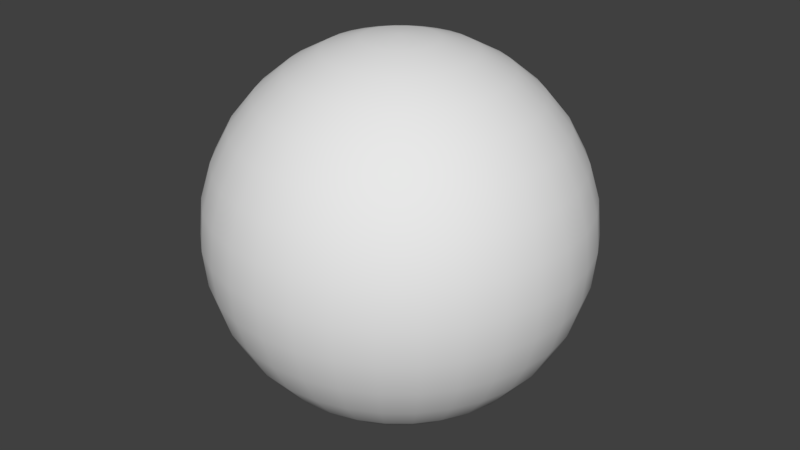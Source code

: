 # Source: bill9.blend  (saved by Blender 2.79.0; exported with 4.5.12 LTS)
import bpy
from mathutils import Matrix  # noqa: F401  (used for matrix-valued properties, if any)

bpy.ops.wm.read_factory_settings(use_empty=True)
scene = bpy.context.scene
scene.name = 'Scene'

# ---- collections
col_collection_1 = bpy.data.collections.new('Collection 1'); scene.collection.children.link(col_collection_1)

# ---- world
world_world = bpy.data.worlds.new('World'); scene.world = world_world
world_world.color = (0.05088, 0.05088, 0.05088)
world_world.use_sun_shadow = False
world_world.sun_shadow_jitter_overblur = 0.0
world_world.cycles.sampling_method = 'MANUAL'

# ---- meshes
me_sphere = bpy.data.meshes.new('Sphere')
me_sphere.from_pydata([(0.03806, 0.1913, 0.9808), (0.07466, 0.3753, 0.9239), (0.1084, 0.5449, 0.8315), (0.1379, 0.6935, 0.7071), (0.1622, 0.8155, 0.5556), (0.1802, 0.9061, 0.3827), (0.1913, 0.9619, 0.1951), (0.1951, 0.9808, 7.55e-08), (0.1913, 0.9619, -0.1951), (0.1802, 0.9061, -0.3827), (0.1622, 0.8155, -0.5556), (0.1379, 0.6935, -0.7071), (0.1084, 0.5449, -0.8315), (0.07466, 0.3753, -0.9239), (0.03806, 0.1913, -0.9808), (0.07466, 0.1802, 0.9808), (0.1464, 0.3536, 0.9239), (0.2126, 0.5133, 0.8315), (0.2706, 0.6533, 0.7071), (0.3182, 0.7682, 0.5556), (0.3536, 0.8536, 0.3827), (0.3753, 0.9061, 0.1951), (0.3827, 0.9239, 7.55e-08), (0.3753, 0.9061, -0.1951), (0.3536, 0.8536, -0.3827), (0.3182, 0.7682, -0.5556), (0.2706, 0.6533, -0.7071), (0.2126, 0.5133, -0.8315), (0.1464, 0.3536, -0.9239), (0.07466, 0.1802, -0.9808), (0.1084, 0.1622, 0.9808), (0.2126, 0.3182, 0.9239), (0.3087, 0.4619, 0.8315), (0.3928, 0.5879, 0.7071), (0.4619, 0.6913, 0.5556), (0.5133, 0.7682, 0.3827), (0.5449, 0.8155, 0.1951), (0.5556, 0.8315, 7.55e-08), (0.5449, 0.8155, -0.1951), (0.5133, 0.7682, -0.3827), (0.4619, 0.6913, -0.5556), (0.3928, 0.5879, -0.7071), (0.3087, 0.4619, -0.8315), (0.2126, 0.3182, -0.9239), (0.1084, 0.1622, -0.9808), (0.1379, 0.1379, 0.9808), (0.2706, 0.2706, 0.9239), (0.3928, 0.3928, 0.8315), (0.5, 0.5, 0.7071), (0.5879, 0.5879, 0.5556), (0.6533, 0.6533, 0.3827), (0.6935, 0.6935, 0.1951), (0.7071, 0.7071, 7.55e-08), (0.6935, 0.6935, -0.1951), (0.6533, 0.6533, -0.3827), (0.5879, 0.5879, -0.5556), (0.5, 0.5, -0.7071), (0.3928, 0.3928, -0.8315), (0.2706, 0.2706, -0.9239), (0.1379, 0.1379, -0.9808), (0.1622, 0.1084, 0.9808), (0.3182, 0.2126, 0.9239), (0.4619, 0.3087, 0.8315), (0.5879, 0.3928, 0.7071), (0.6913, 0.4619, 0.5556), (0.7682, 0.5133, 0.3827), (0.8155, 0.5449, 0.1951), (0.8315, 0.5556, 7.55e-08), (0.8155, 0.5449, -0.1951), (0.7682, 0.5133, -0.3827), (0.6913, 0.4619, -0.5556), (0.5879, 0.3928, -0.7071), (0.4619, 0.3087, -0.8315), (0.3182, 0.2126, -0.9239), (0.1622, 0.1084, -0.9808), (0.0, -3.258e-07, -1.0), (0.1802, 0.07466, 0.9808), (0.3536, 0.1464, 0.9239), (0.5133, 0.2126, 0.8315), (0.6533, 0.2706, 0.7071), (0.7682, 0.3182, 0.5556), (0.8536, 0.3536, 0.3827), (0.9061, 0.3753, 0.1951), (0.9239, 0.3827, 7.55e-08), (0.9061, 0.3753, -0.1951), (0.8536, 0.3536, -0.3827), (0.7682, 0.3182, -0.5556), (0.6533, 0.2706, -0.7071), (0.5133, 0.2126, -0.8315), (0.3536, 0.1464, -0.9239), (0.1802, 0.07466, -0.9808), (0.1913, 0.03806, 0.9808), (0.3753, 0.07466, 0.9239), (0.5449, 0.1084, 0.8315), (0.6935, 0.1379, 0.7071), (0.8155, 0.1622, 0.5556), (0.9061, 0.1802, 0.3827), (0.9619, 0.1913, 0.1951), (0.9808, 0.1951, 7.55e-08), (0.9619, 0.1913, -0.1951), (0.9061, 0.1802, -0.3827), (0.8155, 0.1622, -0.5556), (0.6935, 0.1379, -0.7071), (0.5449, 0.1084, -0.8315), (0.3753, 0.07466, -0.9239), (0.1913, 0.03806, -0.9808), (0.1951, -3.266e-07, 0.9808), (0.3827, -3.192e-07, 0.9239), (0.5556, -3.117e-07, 0.8315), (0.7071, -3.192e-07, 0.7071), (0.8315, -3.341e-07, 0.5556), (0.9239, -2.745e-07, 0.3827), (0.9808, -3.937e-07, 0.1951), (1.0, -3.788e-07, 7.55e-08), (0.9808, -3.937e-07, -0.1951), (0.9239, -2.298e-07, -0.3827), (0.8315, -3.341e-07, -0.5556), (0.7071, -3.192e-07, -0.7071), (0.5556, -3.415e-07, -0.8315), (0.3827, -3.043e-07, -0.9239), (0.1951, -3.08e-07, -0.9808), (0.1913, -0.03806, 0.9808), (0.3753, -0.07466, 0.9239), (0.5449, -0.1084, 0.8315), (0.6935, -0.138, 0.7071), (0.8155, -0.1622, 0.5556), (0.9061, -0.1802, 0.3827), (0.9619, -0.1913, 0.1951), (0.9808, -0.1951, 7.55e-08), (0.9619, -0.1913, -0.1951), (0.9061, -0.1802, -0.3827), (0.8155, -0.1622, -0.5556), (0.6935, -0.138, -0.7071), (0.5449, -0.1084, -0.8315), (0.3753, -0.07466, -0.9239), (0.1913, -0.03806, -0.9808), (0.1802, -0.07466, 0.9808), (0.3536, -0.1464, 0.9239), (0.5133, -0.2126, 0.8315), (0.6533, -0.2706, 0.7071), (0.7682, -0.3182, 0.5556), (0.8536, -0.3536, 0.3827), (0.9061, -0.3753, 0.1951), (0.9239, -0.3827, 7.55e-08), (0.9061, -0.3753, -0.1951), (0.8536, -0.3536, -0.3827), (0.7682, -0.3182, -0.5556), (0.6533, -0.2706, -0.7071), (0.5133, -0.2126, -0.8315), (0.3536, -0.1464, -0.9239), (0.1802, -0.07466, -0.9808), (0.1622, -0.1084, 0.9808), (0.3182, -0.2126, 0.9239), (0.4619, -0.3087, 0.8315), (0.5879, -0.3928, 0.7071), (0.6913, -0.4619, 0.5556), (0.7682, -0.5133, 0.3827), (0.8155, -0.5449, 0.1951), (0.8315, -0.5556, 7.55e-08), (0.8155, -0.5449, -0.1951), (0.7682, -0.5133, -0.3827), (0.6913, -0.4619, -0.5556), (0.5879, -0.3928, -0.7071), (0.4619, -0.3087, -0.8315), (0.3182, -0.2126, -0.9239), (0.1622, -0.1084, -0.9808), (0.1379, -0.138, 0.9808), (0.2706, -0.2706, 0.9239), (0.3928, -0.3928, 0.8315), (0.5, -0.5, 0.7071), (0.5879, -0.5879, 0.5556), (0.6533, -0.6533, 0.3827), (0.6935, -0.6935, 0.1951), (0.7071, -0.7071, 7.55e-08), (0.6935, -0.6935, -0.1951), (0.6533, -0.6533, -0.3827), (0.5879, -0.5879, -0.5556), (0.5, -0.5, -0.7071), (0.3928, -0.3928, -0.8315), (0.2706, -0.2706, -0.9239), (0.1379, -0.138, -0.9808), (0.1084, -0.1622, 0.9808), (0.2126, -0.3182, 0.9239), (0.3087, -0.4619, 0.8315), (0.3928, -0.5879, 0.7071), (0.4619, -0.6913, 0.5556), (0.5133, -0.7682, 0.3827), (0.5449, -0.8155, 0.1951), (0.5556, -0.8315, 7.55e-08), (0.5449, -0.8155, -0.1951), (0.5133, -0.7682, -0.3827), (0.4619, -0.6913, -0.5556), (0.3928, -0.5879, -0.7071), (0.3087, -0.4619, -0.8315), (0.2126, -0.3182, -0.9239), (0.1084, -0.1622, -0.9808), (0.07466, -0.1802, 0.9808), (0.1464, -0.3536, 0.9239), (0.2126, -0.5133, 0.8315), (0.2706, -0.6533, 0.7071), (0.3182, -0.7682, 0.5556), (0.3536, -0.8536, 0.3827), (0.3753, -0.9061, 0.1951), (0.3827, -0.9239, 7.55e-08), (0.3753, -0.9061, -0.1951), (0.3536, -0.8536, -0.3827), (0.3182, -0.7682, -0.5556), (0.2706, -0.6533, -0.7071), (0.2126, -0.5133, -0.8315), (0.1464, -0.3536, -0.9239), (0.07466, -0.1802, -0.9808), (0.03806, -0.1913, 0.9808), (0.07466, -0.3753, 0.9239), (0.1084, -0.5449, 0.8315), (0.1379, -0.6935, 0.7071), (0.1622, -0.8155, 0.5556), (0.1802, -0.9061, 0.3827), (0.1913, -0.9619, 0.1951), (0.1951, -0.9808, 7.55e-08), (0.1913, -0.9619, -0.1951), (0.1802, -0.9061, -0.3827), (0.1622, -0.8155, -0.5556), (0.1379, -0.6935, -0.7071), (0.1084, -0.5449, -0.8315), (0.07466, -0.3753, -0.9239), (0.03806, -0.1913, -0.9808), (-7.212e-09, -0.1951, 0.9808), (4.122e-08, -0.3827, 0.9239), (2.632e-08, -0.5556, 0.8315), (-2.584e-08, -0.7071, 0.7071), (-8.544e-08, -0.8315, 0.5556), (6.357e-08, -0.9239, 0.3827), (-8.544e-08, -0.9808, 0.1951), (-1.003e-07, -1.0, 7.55e-08), (-8.544e-08, -0.9808, -0.1951), (6.357e-08, -0.9239, -0.3827), (-8.544e-08, -0.8315, -0.5556), (-2.584e-08, -0.7071, -0.7071), (-1.094e-08, -0.5556, -0.8315), (3.964e-09, -0.3827, -0.9239), (3.964e-09, -0.1951, -0.9808), (-0.03806, -0.1913, 0.9808), (-0.07466, -0.3753, 0.9239), (-0.1084, -0.5449, 0.8315), (-0.1379, -0.6935, 0.7071), (-0.1622, -0.8155, 0.5556), (-0.1802, -0.9061, 0.3827), (-0.1913, -0.9619, 0.1951), (-0.1951, -0.9808, 7.55e-08), (-0.1913, -0.9619, -0.1951), (-0.1802, -0.9061, -0.3827), (-0.1622, -0.8155, -0.5556), (-0.1379, -0.6935, -0.7071), (-0.1084, -0.5449, -0.8315), (-0.07466, -0.3753, -0.9239), (-0.03806, -0.1913, -0.9808), (-0.07466, -0.1802, 0.9808), (-0.1464, -0.3536, 0.9239), (-0.2126, -0.5133, 0.8315), (-0.2706, -0.6533, 0.7071), (-0.3182, -0.7682, 0.5556), (-0.3536, -0.8536, 0.3827), (-0.3753, -0.9061, 0.1951), (-0.3827, -0.9239, 7.55e-08), (-0.3753, -0.9061, -0.1951), (-0.3536, -0.8536, -0.3827), (-0.3182, -0.7682, -0.5556), (-0.2706, -0.6533, -0.7071), (-0.2126, -0.5133, -0.8315), (-0.1464, -0.3536, -0.9239), (-0.07466, -0.1802, -0.9808), (-1.81e-07, -5.968e-07, 1.0), (-0.1084, -0.1622, 0.9808), (-0.2126, -0.3182, 0.9239), (-0.3087, -0.4619, 0.8315), (-0.3928, -0.5879, 0.7071), (-0.4619, -0.6913, 0.5556), (-0.5133, -0.7682, 0.3827), (-0.5449, -0.8155, 0.1951), (-0.5556, -0.8315, 7.55e-08), (-0.5449, -0.8155, -0.1951), (-0.5133, -0.7682, -0.3827), (-0.4619, -0.6913, -0.5556), (-0.3928, -0.5879, -0.7071), (-0.3087, -0.4619, -0.8315), (-0.2126, -0.3182, -0.9239), (-0.1084, -0.1622, -0.9808), (-0.1379, -0.138, 0.9808), (-0.2706, -0.2706, 0.9239), (-0.3928, -0.3928, 0.8315), (-0.5, -0.5, 0.7071), (-0.5879, -0.5879, 0.5556), (-0.6533, -0.6533, 0.3827), (-0.6935, -0.6935, 0.1951), (-0.7071, -0.7071, 7.55e-08), (-0.6935, -0.6935, -0.1951), (-0.6533, -0.6533, -0.3827), (-0.5879, -0.5879, -0.5556), (-0.5, -0.5, -0.7071), (-0.3928, -0.3928, -0.8315), (-0.2706, -0.2706, -0.9239), (-0.1379, -0.1379, -0.9808), (-0.1622, -0.1084, 0.9808), (-0.3182, -0.2126, 0.9239), (-0.4619, -0.3087, 0.8315), (-0.5879, -0.3928, 0.7071), (-0.6913, -0.4619, 0.5556), (-0.7682, -0.5133, 0.3827), (-0.8155, -0.5449, 0.1951), (-0.8315, -0.5556, 7.55e-08), (-0.8155, -0.5449, -0.1951), (-0.7682, -0.5133, -0.3827), (-0.6913, -0.4619, -0.5556), (-0.5879, -0.3928, -0.7071), (-0.4619, -0.3087, -0.8315), (-0.3182, -0.2126, -0.9239), (-0.1622, -0.1084, -0.9808), (-0.1802, -0.07466, 0.9808), (-0.3536, -0.1464, 0.9239), (-0.5133, -0.2126, 0.8315), (-0.6533, -0.2706, 0.7071), (-0.7682, -0.3182, 0.5556), (-0.8536, -0.3536, 0.3827), (-0.9061, -0.3753, 0.1951), (-0.9239, -0.3827, 7.55e-08), (-0.9061, -0.3753, -0.1951), (-0.8536, -0.3536, -0.3827), (-0.7682, -0.3182, -0.5556), (-0.6533, -0.2706, -0.7071), (-0.5133, -0.2126, -0.8315), (-0.3536, -0.1464, -0.9239), (-0.1802, -0.07466, -0.9808), (-0.1913, -0.03806, 0.9808), (-0.3753, -0.07466, 0.9239), (-0.5449, -0.1084, 0.8315), (-0.6935, -0.1379, 0.7071), (-0.8155, -0.1622, 0.5556), (-0.9061, -0.1802, 0.3827), (-0.9619, -0.1913, 0.1951), (-0.9808, -0.1951, 7.55e-08), (-0.9619, -0.1913, -0.1951), (-0.9061, -0.1802, -0.3827), (-0.8155, -0.1622, -0.5556), (-0.6935, -0.1379, -0.7071), (-0.5449, -0.1084, -0.8315), (-0.3753, -0.07466, -0.9239), (-0.1913, -0.03806, -0.9808), (-0.1951, -3.117e-07, 0.9808), (-0.3827, -2.819e-07, 0.9239), (-0.5556, -2.819e-07, 0.8315), (-0.7071, -1.851e-07, 0.7071), (-0.8315, -1.404e-07, 0.5556), (-0.9239, -3.192e-07, 0.3827), (-0.9808, -9.567e-08, 0.1951), (-1.0, -1.404e-07, 7.55e-08), (-0.9808, -9.567e-08, -0.1951), (-0.9239, -3.192e-07, -0.3827), (-0.8315, -1.404e-07, -0.5556), (-0.7071, -1.851e-07, -0.7071), (-0.5556, -2.596e-07, -0.8315), (-0.3827, -2.521e-07, -0.9239), (-0.1951, -3.155e-07, -0.9808), (-0.1913, 0.03806, 0.9808), (-0.3753, 0.07466, 0.9239), (-0.5449, 0.1084, 0.8315), (-0.6935, 0.1379, 0.7071), (-0.8155, 0.1622, 0.5556), (-0.9061, 0.1802, 0.3827), (-0.9619, 0.1913, 0.1951), (-0.9808, 0.1951, 7.55e-08), (-0.9619, 0.1913, -0.1951), (-0.9061, 0.1802, -0.3827), (-0.8155, 0.1622, -0.5556), (-0.6935, 0.1379, -0.7071), (-0.5449, 0.1084, -0.8315), (-0.3753, 0.07466, -0.9239), (-0.1913, 0.03806, -0.9808), (-0.1802, 0.07466, 0.9808), (-0.3536, 0.1464, 0.9239), (-0.5133, 0.2126, 0.8315), (-0.6533, 0.2706, 0.7071), (-0.7682, 0.3182, 0.5556), (-0.8536, 0.3536, 0.3827), (-0.9061, 0.3753, 0.1951), (-0.9239, 0.3827, 7.55e-08), (-0.9061, 0.3753, -0.1951), (-0.8536, 0.3536, -0.3827), (-0.7682, 0.3182, -0.5556), (-0.6533, 0.2706, -0.7071), (-0.5133, 0.2126, -0.8315), (-0.3536, 0.1464, -0.9239), (-0.1802, 0.07466, -0.9808), (-0.1622, 0.1084, 0.9808), (-0.3182, 0.2126, 0.9239), (-0.4619, 0.3087, 0.8315), (-0.5879, 0.3928, 0.7071), (-0.6913, 0.4619, 0.5556), (-0.7682, 0.5133, 0.3827), (-0.8155, 0.5449, 0.1951), (-0.8315, 0.5556, 7.55e-08), (-0.8155, 0.5449, -0.1951), (-0.7682, 0.5133, -0.3827), (-0.6913, 0.4619, -0.5556), (-0.5879, 0.3928, -0.7071), (-0.4619, 0.3087, -0.8315), (-0.3182, 0.2126, -0.9239), (-0.1622, 0.1084, -0.9808), (-0.1379, 0.1379, 0.9808), (-0.2706, 0.2706, 0.9239), (-0.3928, 0.3928, 0.8315), (-0.5, 0.5, 0.7071), (-0.5879, 0.5879, 0.5556), (-0.6533, 0.6533, 0.3827), (-0.6935, 0.6935, 0.1951), (-0.7071, 0.7071, 7.55e-08), (-0.6935, 0.6935, -0.1951), (-0.6533, 0.6533, -0.3827), (-0.5879, 0.5879, -0.5556), (-0.5, 0.5, -0.7071), (-0.3928, 0.3928, -0.8315), (-0.2706, 0.2706, -0.9239), (-0.1379, 0.1379, -0.9808), (-0.1084, 0.1622, 0.9808), (-0.2126, 0.3182, 0.9239), (-0.3087, 0.4619, 0.8315), (-0.3928, 0.5879, 0.7071), (-0.4619, 0.6913, 0.5556), (-0.5133, 0.7682, 0.3827), (-0.5449, 0.8155, 0.1951), (-0.5556, 0.8315, 7.55e-08), (-0.5449, 0.8155, -0.1951), (-0.5133, 0.7682, -0.3827), (-0.4619, 0.6913, -0.5556), (-0.3928, 0.5879, -0.7071), (-0.3087, 0.4619, -0.8315), (-0.2126, 0.3182, -0.9239), (-0.1084, 0.1622, -0.9808), (-0.07466, 0.1802, 0.9808), (-0.1464, 0.3536, 0.9239), (-0.2126, 0.5133, 0.8315), (-0.2706, 0.6533, 0.7071), (-0.3182, 0.7682, 0.5556), (-0.3536, 0.8536, 0.3827), (-0.3753, 0.9061, 0.1951), (-0.3827, 0.9239, 7.55e-08), (-0.3753, 0.9061, -0.1951), (-0.3536, 0.8536, -0.3827), (-0.3182, 0.7682, -0.5556), (-0.2706, 0.6533, -0.7071), (-0.2126, 0.5133, -0.8315), (-0.1464, 0.3536, -0.9239), (-0.07466, 0.1802, -0.9808), (-0.03806, 0.1913, 0.9808), (-0.07466, 0.3753, 0.9239), (-0.1084, 0.5449, 0.8315), (-0.1379, 0.6935, 0.7071), (-0.1622, 0.8155, 0.5556), (-0.1802, 0.9061, 0.3827), (-0.1913, 0.9619, 0.1951), (-0.1951, 0.9808, 7.55e-08), (-0.1913, 0.9619, -0.1951), (-0.1802, 0.9061, -0.3827), (-0.1622, 0.8155, -0.5556), (-0.1379, 0.6935, -0.7071), (-0.1084, 0.5449, -0.8315), (-0.07466, 0.3753, -0.9239), (-0.03806, 0.1913, -0.9808), (3.749e-08, 0.1951, 0.9808), (7.847e-08, 0.3827, 0.9239), (1.083e-07, 0.5556, 0.8315), (1.53e-07, 0.7071, 0.7071), (2.722e-07, 0.8315, 0.5556), (6.357e-08, 0.9239, 0.3827), (2.573e-07, 0.9808, 0.1951), (2.722e-07, 1.0, 7.55e-08), (2.573e-07, 0.9808, -0.1951), (6.357e-08, 0.9239, -0.3827), (2.722e-07, 0.8315, -0.5556), (1.53e-07, 0.7071, -0.7071), (1.232e-07, 0.5556, -0.8315), (7.847e-08, 0.3827, -0.9239), (1.514e-08, 0.1951, -0.9808)], [], [(467, 271, 0), (75, 481, 14), (475, 474, 7, 8), (468, 467, 0, 1), (476, 475, 8, 9), (469, 468, 1, 2), (477, 476, 9, 10), (470, 469, 2, 3), (478, 477, 10, 11), (471, 470, 3, 4), (479, 478, 11, 12), (472, 471, 4, 5), (480, 479, 12, 13), (473, 472, 5, 6), (481, 480, 13, 14), (474, 473, 6, 7), (6, 5, 20, 21), (14, 13, 28, 29), (7, 6, 21, 22), (0, 271, 15), (75, 14, 29), (8, 7, 22, 23), (1, 0, 15, 16), (9, 8, 23, 24), (2, 1, 16, 17), (10, 9, 24, 25), (3, 2, 17, 18), (11, 10, 25, 26), (4, 3, 18, 19), (12, 11, 26, 27), (5, 4, 19, 20), (13, 12, 27, 28), (25, 24, 39, 40), (18, 17, 32, 33), (26, 25, 40, 41), (19, 18, 33, 34), (27, 26, 41, 42), (20, 19, 34, 35), (28, 27, 42, 43), (21, 20, 35, 36), (29, 28, 43, 44), (22, 21, 36, 37), (15, 271, 30), (75, 29, 44), (23, 22, 37, 38), (16, 15, 30, 31), (24, 23, 38, 39), (17, 16, 31, 32), (44, 43, 58, 59), (37, 36, 51, 52), (30, 271, 45), (75, 44, 59), (38, 37, 52, 53), (31, 30, 45, 46), (39, 38, 53, 54), (32, 31, 46, 47), (40, 39, 54, 55), (33, 32, 47, 48), (41, 40, 55, 56), (34, 33, 48, 49), (42, 41, 56, 57), (35, 34, 49, 50), (43, 42, 57, 58), (36, 35, 50, 51), (56, 55, 70, 71), (49, 48, 63, 64), (57, 56, 71, 72), (50, 49, 64, 65), (58, 57, 72, 73), (51, 50, 65, 66), (59, 58, 73, 74), (52, 51, 66, 67), (45, 271, 60), (75, 59, 74), (53, 52, 67, 68), (46, 45, 60, 61), (54, 53, 68, 69), (47, 46, 61, 62), (55, 54, 69, 70), (48, 47, 62, 63), (60, 271, 76), (75, 74, 90), (68, 67, 83, 84), (61, 60, 76, 77), (69, 68, 84, 85), (62, 61, 77, 78), (70, 69, 85, 86), (63, 62, 78, 79), (71, 70, 86, 87), (64, 63, 79, 80), (72, 71, 87, 88), (65, 64, 80, 81), (73, 72, 88, 89), (66, 65, 81, 82), (74, 73, 89, 90), (67, 66, 82, 83), (80, 79, 94, 95), (88, 87, 102, 103), (81, 80, 95, 96), (89, 88, 103, 104), (82, 81, 96, 97), (90, 89, 104, 105), (83, 82, 97, 98), (76, 271, 91), (75, 90, 105), (84, 83, 98, 99), (77, 76, 91, 92), (85, 84, 99, 100), (78, 77, 92, 93), (86, 85, 100, 101), (79, 78, 93, 94), (87, 86, 101, 102), (99, 98, 113, 114), (92, 91, 106, 107), (100, 99, 114, 115), (93, 92, 107, 108), (101, 100, 115, 116), (94, 93, 108, 109), (102, 101, 116, 117), (95, 94, 109, 110), (103, 102, 117, 118), (96, 95, 110, 111), (104, 103, 118, 119), (97, 96, 111, 112), (105, 104, 119, 120), (98, 97, 112, 113), (91, 271, 106), (75, 105, 120), (118, 117, 132, 133), (111, 110, 125, 126), (119, 118, 133, 134), (112, 111, 126, 127), (120, 119, 134, 135), (113, 112, 127, 128), (106, 271, 121), (75, 120, 135), (114, 113, 128, 129), (107, 106, 121, 122), (115, 114, 129, 130), (108, 107, 122, 123), (116, 115, 130, 131), (109, 108, 123, 124), (117, 116, 131, 132), (110, 109, 124, 125), (122, 121, 136, 137), (130, 129, 144, 145), (123, 122, 137, 138), (131, 130, 145, 146), (124, 123, 138, 139), (132, 131, 146, 147), (125, 124, 139, 140), (133, 132, 147, 148), (126, 125, 140, 141), (134, 133, 148, 149), (127, 126, 141, 142), (135, 134, 149, 150), (128, 127, 142, 143), (121, 271, 136), (75, 135, 150), (129, 128, 143, 144), (141, 140, 155, 156), (149, 148, 163, 164), (142, 141, 156, 157), (150, 149, 164, 165), (143, 142, 157, 158), (136, 271, 151), (75, 150, 165), (144, 143, 158, 159), (137, 136, 151, 152), (145, 144, 159, 160), (138, 137, 152, 153), (146, 145, 160, 161), (139, 138, 153, 154), (147, 146, 161, 162), (140, 139, 154, 155), (148, 147, 162, 163), (160, 159, 174, 175), (153, 152, 167, 168), (161, 160, 175, 176), (154, 153, 168, 169), (162, 161, 176, 177), (155, 154, 169, 170), (163, 162, 177, 178), (156, 155, 170, 171), (164, 163, 178, 179), (157, 156, 171, 172), (165, 164, 179, 180), (158, 157, 172, 173), (151, 271, 166), (75, 165, 180), (159, 158, 173, 174), (152, 151, 166, 167), (179, 178, 193, 194), (172, 171, 186, 187), (180, 179, 194, 195), (173, 172, 187, 188), (166, 271, 181), (75, 180, 195), (174, 173, 188, 189), (167, 166, 181, 182), (175, 174, 189, 190), (168, 167, 182, 183), (176, 175, 190, 191), (169, 168, 183, 184), (177, 176, 191, 192), (170, 169, 184, 185), (178, 177, 192, 193), (171, 170, 185, 186), (191, 190, 205, 206), (184, 183, 198, 199), (192, 191, 206, 207), (185, 184, 199, 200), (193, 192, 207, 208), (186, 185, 200, 201), (194, 193, 208, 209), (187, 186, 201, 202), (195, 194, 209, 210), (188, 187, 202, 203), (181, 271, 196), (75, 195, 210), (189, 188, 203, 204), (182, 181, 196, 197), (190, 189, 204, 205), (183, 182, 197, 198), (210, 209, 224, 225), (203, 202, 217, 218), (196, 271, 211), (75, 210, 225), (204, 203, 218, 219), (197, 196, 211, 212), (205, 204, 219, 220), (198, 197, 212, 213), (206, 205, 220, 221), (199, 198, 213, 214), (207, 206, 221, 222), (200, 199, 214, 215), (208, 207, 222, 223), (201, 200, 215, 216), (209, 208, 223, 224), (202, 201, 216, 217), (214, 213, 228, 229), (222, 221, 236, 237), (215, 214, 229, 230), (223, 222, 237, 238), (216, 215, 230, 231), (224, 223, 238, 239), (217, 216, 231, 232), (225, 224, 239, 240), (218, 217, 232, 233), (211, 271, 226), (75, 225, 240), (219, 218, 233, 234), (212, 211, 226, 227), (220, 219, 234, 235), (213, 212, 227, 228), (221, 220, 235, 236), (233, 232, 247, 248), (226, 271, 241), (75, 240, 255), (234, 233, 248, 249), (227, 226, 241, 242), (235, 234, 249, 250), (228, 227, 242, 243), (236, 235, 250, 251), (229, 228, 243, 244), (237, 236, 251, 252), (230, 229, 244, 245), (238, 237, 252, 253), (231, 230, 245, 246), (239, 238, 253, 254), (232, 231, 246, 247), (240, 239, 254, 255), (252, 251, 266, 267), (245, 244, 259, 260), (253, 252, 267, 268), (246, 245, 260, 261), (254, 253, 268, 269), (247, 246, 261, 262), (255, 254, 269, 270), (248, 247, 262, 263), (241, 271, 256), (75, 255, 270), (249, 248, 263, 264), (242, 241, 256, 257), (250, 249, 264, 265), (243, 242, 257, 258), (251, 250, 265, 266), (244, 243, 258, 259), (256, 271, 272), (75, 270, 286), (264, 263, 279, 280), (257, 256, 272, 273), (265, 264, 280, 281), (258, 257, 273, 274), (266, 265, 281, 282), (259, 258, 274, 275), (267, 266, 282, 283), (260, 259, 275, 276), (268, 267, 283, 284), (261, 260, 276, 277), (269, 268, 284, 285), (262, 261, 277, 278), (270, 269, 285, 286), (263, 262, 278, 279), (276, 275, 290, 291), (284, 283, 298, 299), (277, 276, 291, 292), (285, 284, 299, 300), (278, 277, 292, 293), (286, 285, 300, 301), (279, 278, 293, 294), (272, 271, 287), (75, 286, 301), (280, 279, 294, 295), (273, 272, 287, 288), (281, 280, 295, 296), (274, 273, 288, 289), (282, 281, 296, 297), (275, 274, 289, 290), (283, 282, 297, 298), (295, 294, 309, 310), (288, 287, 302, 303), (296, 295, 310, 311), (289, 288, 303, 304), (297, 296, 311, 312), (290, 289, 304, 305), (298, 297, 312, 313), (291, 290, 305, 306), (299, 298, 313, 314), (292, 291, 306, 307), (300, 299, 314, 315), (293, 292, 307, 308), (301, 300, 315, 316), (294, 293, 308, 309), (287, 271, 302), (75, 301, 316), (314, 313, 328, 329), (307, 306, 321, 322), (315, 314, 329, 330), (308, 307, 322, 323), (316, 315, 330, 331), (309, 308, 323, 324), (302, 271, 317), (75, 316, 331), (310, 309, 324, 325), (303, 302, 317, 318), (311, 310, 325, 326), (304, 303, 318, 319), (312, 311, 326, 327), (305, 304, 319, 320), (313, 312, 327, 328), (306, 305, 320, 321), (326, 325, 340, 341), (319, 318, 333, 334), (327, 326, 341, 342), (320, 319, 334, 335), (328, 327, 342, 343), (321, 320, 335, 336), (329, 328, 343, 344), (322, 321, 336, 337), (330, 329, 344, 345), (323, 322, 337, 338), (331, 330, 345, 346), (324, 323, 338, 339), (317, 271, 332), (75, 331, 346), (325, 324, 339, 340), (318, 317, 332, 333), (345, 344, 359, 360), (338, 337, 352, 353), (346, 345, 360, 361), (339, 338, 353, 354), (332, 271, 347), (75, 346, 361), (340, 339, 354, 355), (333, 332, 347, 348), (341, 340, 355, 356), (334, 333, 348, 349), (342, 341, 356, 357), (335, 334, 349, 350), (343, 342, 357, 358), (336, 335, 350, 351), (344, 343, 358, 359), (337, 336, 351, 352), (349, 348, 363, 364), (357, 356, 371, 372), (350, 349, 364, 365), (358, 357, 372, 373), (351, 350, 365, 366), (359, 358, 373, 374), (352, 351, 366, 367), (360, 359, 374, 375), (353, 352, 367, 368), (361, 360, 375, 376), (354, 353, 368, 369), (347, 271, 362), (75, 361, 376), (355, 354, 369, 370), (348, 347, 362, 363), (356, 355, 370, 371), (368, 367, 382, 383), (376, 375, 390, 391), (369, 368, 383, 384), (362, 271, 377), (75, 376, 391), (370, 369, 384, 385), (363, 362, 377, 378), (371, 370, 385, 386), (364, 363, 378, 379), (372, 371, 386, 387), (365, 364, 379, 380), (373, 372, 387, 388), (366, 365, 380, 381), (374, 373, 388, 389), (367, 366, 381, 382), (375, 374, 389, 390), (387, 386, 401, 402), (380, 379, 394, 395), (388, 387, 402, 403), (381, 380, 395, 396), (389, 388, 403, 404), (382, 381, 396, 397), (390, 389, 404, 405), (383, 382, 397, 398), (391, 390, 405, 406), (384, 383, 398, 399), (377, 271, 392), (75, 391, 406), (385, 384, 399, 400), (378, 377, 392, 393), (386, 385, 400, 401), (379, 378, 393, 394), (406, 405, 420, 421), (399, 398, 413, 414), (392, 271, 407), (75, 406, 421), (400, 399, 414, 415), (393, 392, 407, 408), (401, 400, 415, 416), (394, 393, 408, 409), (402, 401, 416, 417), (395, 394, 409, 410), (403, 402, 417, 418), (396, 395, 410, 411), (404, 403, 418, 419), (397, 396, 411, 412), (405, 404, 419, 420), (398, 397, 412, 413), (410, 409, 424, 425), (418, 417, 432, 433), (411, 410, 425, 426), (419, 418, 433, 434), (412, 411, 426, 427), (420, 419, 434, 435), (413, 412, 427, 428), (421, 420, 435, 436), (414, 413, 428, 429), (407, 271, 422), (75, 421, 436), (415, 414, 429, 430), (408, 407, 422, 423), (416, 415, 430, 431), (409, 408, 423, 424), (417, 416, 431, 432), (429, 428, 443, 444), (422, 271, 437), (75, 436, 451), (430, 429, 444, 445), (423, 422, 437, 438), (431, 430, 445, 446), (424, 423, 438, 439), (432, 431, 446, 447), (425, 424, 439, 440), (433, 432, 447, 448), (426, 425, 440, 441), (434, 433, 448, 449), (427, 426, 441, 442), (435, 434, 449, 450), (428, 427, 442, 443), (436, 435, 450, 451), (448, 447, 462, 463), (441, 440, 455, 456), (449, 448, 463, 464), (442, 441, 456, 457), (450, 449, 464, 465), (443, 442, 457, 458), (451, 450, 465, 466), (444, 443, 458, 459), (437, 271, 452), (75, 451, 466), (445, 444, 459, 460), (438, 437, 452, 453), (446, 445, 460, 461), (439, 438, 453, 454), (447, 446, 461, 462), (440, 439, 454, 455), (75, 466, 481), (460, 459, 474, 475), (453, 452, 467, 468), (461, 460, 475, 476), (454, 453, 468, 469), (462, 461, 476, 477), (455, 454, 469, 470), (463, 462, 477, 478), (456, 455, 470, 471), (464, 463, 478, 479), (457, 456, 471, 472), (465, 464, 479, 480), (458, 457, 472, 473), (466, 465, 480, 481), (459, 458, 473, 474), (452, 271, 467)])
me_sphere.polygons.foreach_set('use_smooth', [True] * 512)
_uv = me_sphere.uv_layers.new(name='UVMap')
_uv.uv.foreach_set('vector', [0.3769, 0.4927, 0.3769, 0.4949, 0.3811, 0.4927, 0.3769, 0.2594, 0.3769, 0.2617, 0.3811, 0.2617, 0.3769, 0.3542, 0.3769, 0.3772, 0.3986, 0.3772, 0.3982, 0.3542, 0.3769, 0.486, 0.3769, 0.4927, 0.3811, 0.4927, 0.3852, 0.486, 0.3769, 0.3321, 0.3769, 0.3542, 0.3982, 0.3542, 0.3969, 0.3321, 0.3769, 0.4751, 0.3769, 0.486, 0.3852, 0.486, 0.3889, 0.4751, 0.3769, 0.3118, 0.3769, 0.3321, 0.3969, 0.3321, 0.3949, 0.3118, 0.3769, 0.4605, 0.3769, 0.4751, 0.3889, 0.4751, 0.3922, 0.4605, 0.3769, 0.2939, 0.3769, 0.3118, 0.3949, 0.3118, 0.3922, 0.2939, 0.3769, 0.4426, 0.3769, 0.4605, 0.3922, 0.4605, 0.3949, 0.4426, 0.3769, 0.2793, 0.3769, 0.2939, 0.3922, 0.2939, 0.3889, 0.2793, 0.3769, 0.4223, 0.3769, 0.4426, 0.3949, 0.4426, 0.3969, 0.4223, 0.3769, 0.2684, 0.3769, 0.2793, 0.3889, 0.2793, 0.3852, 0.2684, 0.3769, 0.4002, 0.3769, 0.4223, 0.3969, 0.4223, 0.3982, 0.4002, 0.3769, 0.2617, 0.3769, 0.2684, 0.3852, 0.2684, 0.3811, 0.2617, 0.3769, 0.3772, 0.3769, 0.4002, 0.3982, 0.4002, 0.3986, 0.3772, 0.3982, 0.4002, 0.3969, 0.4223, 0.4162, 0.4223, 0.4186, 0.4002, 0.3811, 0.2617, 0.3852, 0.2684, 0.3932, 0.2684, 0.3852, 0.2617, 0.3986, 0.3772, 0.3982, 0.4002, 0.4186, 0.4002, 0.4194, 0.3772, 0.3811, 0.4927, 0.3769, 0.4949, 0.3852, 0.4927, 0.3769, 0.2594, 0.3811, 0.2617, 0.3852, 0.2617, 0.3982, 0.3542, 0.3986, 0.3772, 0.4194, 0.3772, 0.4186, 0.3542, 0.3852, 0.486, 0.3811, 0.4927, 0.3852, 0.4927, 0.3932, 0.486, 0.3969, 0.3321, 0.3982, 0.3542, 0.4186, 0.3542, 0.4162, 0.3321, 0.3889, 0.4751, 0.3852, 0.486, 0.3932, 0.486, 0.4005, 0.4751, 0.3949, 0.3118, 0.3969, 0.3321, 0.4162, 0.3321, 0.4123, 0.3118, 0.3922, 0.4605, 0.3889, 0.4751, 0.4005, 0.4751, 0.407, 0.4605, 0.3922, 0.2939, 0.3949, 0.3118, 0.4123, 0.3118, 0.407, 0.2939, 0.3949, 0.4426, 0.3922, 0.4605, 0.407, 0.4605, 0.4123, 0.4426, 0.3889, 0.2793, 0.3922, 0.2939, 0.407, 0.2939, 0.4005, 0.2793, 0.3969, 0.4223, 0.3949, 0.4426, 0.4123, 0.4426, 0.4162, 0.4223, 0.3852, 0.2684, 0.3889, 0.2793, 0.4005, 0.2793, 0.3932, 0.2684, 0.4123, 0.3118, 0.4162, 0.3321, 0.434, 0.3321, 0.4282, 0.3118, 0.407, 0.4605, 0.4005, 0.4751, 0.4112, 0.4751, 0.4206, 0.4605, 0.407, 0.2939, 0.4123, 0.3118, 0.4282, 0.3118, 0.4206, 0.2939, 0.4123, 0.4426, 0.407, 0.4605, 0.4206, 0.4605, 0.4282, 0.4426, 0.4005, 0.2793, 0.407, 0.2939, 0.4206, 0.2939, 0.4112, 0.2793, 0.4162, 0.4223, 0.4123, 0.4426, 0.4282, 0.4426, 0.434, 0.4223, 0.3932, 0.2684, 0.4005, 0.2793, 0.4112, 0.2793, 0.4005, 0.2684, 0.4186, 0.4002, 0.4162, 0.4223, 0.434, 0.4223, 0.4375, 0.4002, 0.3852, 0.2617, 0.3932, 0.2684, 0.4005, 0.2684, 0.3889, 0.2617, 0.4194, 0.3772, 0.4186, 0.4002, 0.4375, 0.4002, 0.4387, 0.3772, 0.3852, 0.4927, 0.3769, 0.4949, 0.3889, 0.4927, 0.3769, 0.2594, 0.3852, 0.2617, 0.3889, 0.2617, 0.4186, 0.3542, 0.4194, 0.3772, 0.4387, 0.3772, 0.4375, 0.3542, 0.3932, 0.486, 0.3852, 0.4927, 0.3889, 0.4927, 0.4005, 0.486, 0.4162, 0.3321, 0.4186, 0.3542, 0.4375, 0.3542, 0.434, 0.3321, 0.4005, 0.4751, 0.3932, 0.486, 0.4005, 0.486, 0.4112, 0.4751, 0.3889, 0.2617, 0.4005, 0.2684, 0.407, 0.2684, 0.3922, 0.2617, 0.4387, 0.3772, 0.4375, 0.4002, 0.454, 0.4002, 0.4555, 0.3772, 0.3889, 0.4927, 0.3769, 0.4949, 0.3922, 0.4927, 0.3769, 0.2594, 0.3889, 0.2617, 0.3922, 0.2617, 0.4375, 0.3542, 0.4387, 0.3772, 0.4555, 0.3772, 0.454, 0.3542, 0.4005, 0.486, 0.3889, 0.4927, 0.3922, 0.4927, 0.407, 0.486, 0.434, 0.3321, 0.4375, 0.3542, 0.454, 0.3542, 0.4495, 0.3321, 0.4112, 0.4751, 0.4005, 0.486, 0.407, 0.486, 0.4206, 0.4751, 0.4282, 0.3118, 0.434, 0.3321, 0.4495, 0.3321, 0.4423, 0.3118, 0.4206, 0.4605, 0.4112, 0.4751, 0.4206, 0.4751, 0.4325, 0.4605, 0.4206, 0.2939, 0.4282, 0.3118, 0.4423, 0.3118, 0.4325, 0.2939, 0.4282, 0.4426, 0.4206, 0.4605, 0.4325, 0.4605, 0.4423, 0.4426, 0.4112, 0.2793, 0.4206, 0.2939, 0.4325, 0.2939, 0.4206, 0.2793, 0.434, 0.4223, 0.4282, 0.4426, 0.4423, 0.4426, 0.4495, 0.4223, 0.4005, 0.2684, 0.4112, 0.2793, 0.4206, 0.2793, 0.407, 0.2684, 0.4375, 0.4002, 0.434, 0.4223, 0.4495, 0.4223, 0.454, 0.4002, 0.4325, 0.2939, 0.4423, 0.3118, 0.4538, 0.3118, 0.4423, 0.2939, 0.4423, 0.4426, 0.4325, 0.4605, 0.4423, 0.4605, 0.4538, 0.4426, 0.4206, 0.2793, 0.4325, 0.2939, 0.4423, 0.2939, 0.4282, 0.2793, 0.4495, 0.4223, 0.4423, 0.4426, 0.4538, 0.4426, 0.4623, 0.4223, 0.407, 0.2684, 0.4206, 0.2793, 0.4282, 0.2793, 0.4123, 0.2684, 0.454, 0.4002, 0.4495, 0.4223, 0.4623, 0.4223, 0.4676, 0.4002, 0.3922, 0.2617, 0.407, 0.2684, 0.4123, 0.2684, 0.3949, 0.2617, 0.4555, 0.3772, 0.454, 0.4002, 0.4676, 0.4002, 0.4693, 0.3772, 0.3922, 0.4927, 0.3769, 0.4949, 0.3949, 0.4927, 0.3769, 0.2594, 0.3922, 0.2617, 0.3949, 0.2617, 0.454, 0.3542, 0.4555, 0.3772, 0.4693, 0.3772, 0.4676, 0.3542, 0.407, 0.486, 0.3922, 0.4927, 0.3949, 0.4927, 0.4123, 0.486, 0.4495, 0.3321, 0.454, 0.3542, 0.4676, 0.3542, 0.4623, 0.3321, 0.4206, 0.4751, 0.407, 0.486, 0.4123, 0.486, 0.4282, 0.4751, 0.4423, 0.3118, 0.4495, 0.3321, 0.4623, 0.3321, 0.4538, 0.3118, 0.4325, 0.4605, 0.4206, 0.4751, 0.4282, 0.4751, 0.4423, 0.4605, 0.3949, 0.4927, 0.3769, 0.4949, 0.3969, 0.4927, 0.3769, 0.2594, 0.3949, 0.2617, 0.3969, 0.2617, 0.4676, 0.3542, 0.4693, 0.3772, 0.4796, 0.3772, 0.4776, 0.3542, 0.4123, 0.486, 0.3949, 0.4927, 0.3969, 0.4927, 0.4162, 0.486, 0.4623, 0.3321, 0.4676, 0.3542, 0.4776, 0.3542, 0.4718, 0.3321, 0.4282, 0.4751, 0.4123, 0.486, 0.4162, 0.486, 0.434, 0.4751, 0.4538, 0.3118, 0.4623, 0.3321, 0.4718, 0.3321, 0.4623, 0.3118, 0.4423, 0.4605, 0.4282, 0.4751, 0.434, 0.4751, 0.4495, 0.4605, 0.4423, 0.2939, 0.4538, 0.3118, 0.4623, 0.3118, 0.4495, 0.2939, 0.4538, 0.4426, 0.4423, 0.4605, 0.4495, 0.4605, 0.4623, 0.4426, 0.4282, 0.2793, 0.4423, 0.2939, 0.4495, 0.2939, 0.434, 0.2793, 0.4623, 0.4223, 0.4538, 0.4426, 0.4623, 0.4426, 0.4718, 0.4223, 0.4123, 0.2684, 0.4282, 0.2793, 0.434, 0.2793, 0.4162, 0.2684, 0.4676, 0.4002, 0.4623, 0.4223, 0.4718, 0.4223, 0.4776, 0.4002, 0.3949, 0.2617, 0.4123, 0.2684, 0.4162, 0.2684, 0.3969, 0.2617, 0.4693, 0.3772, 0.4676, 0.4002, 0.4776, 0.4002, 0.4796, 0.3772, 0.4623, 0.4426, 0.4495, 0.4605, 0.454, 0.4605, 0.4676, 0.4426, 0.434, 0.2793, 0.4495, 0.2939, 0.454, 0.2939, 0.4375, 0.2793, 0.4718, 0.4223, 0.4623, 0.4426, 0.4676, 0.4426, 0.4776, 0.4223, 0.4162, 0.2684, 0.434, 0.2793, 0.4375, 0.2793, 0.4186, 0.2684, 0.4776, 0.4002, 0.4718, 0.4223, 0.4776, 0.4223, 0.4838, 0.4002, 0.3969, 0.2617, 0.4162, 0.2684, 0.4186, 0.2684, 0.3982, 0.2617, 0.4796, 0.3772, 0.4776, 0.4002, 0.4838, 0.4002, 0.4859, 0.3772, 0.3969, 0.4927, 0.3769, 0.4949, 0.3982, 0.4927, 0.3769, 0.2594, 0.3969, 0.2617, 0.3982, 0.2617, 0.4776, 0.3542, 0.4796, 0.3772, 0.4859, 0.3772, 0.4838, 0.3542, 0.4162, 0.486, 0.3969, 0.4927, 0.3982, 0.4927, 0.4186, 0.486, 0.4718, 0.3321, 0.4776, 0.3542, 0.4838, 0.3542, 0.4776, 0.3321, 0.434, 0.4751, 0.4162, 0.486, 0.4186, 0.486, 0.4375, 0.4751, 0.4623, 0.3118, 0.4718, 0.3321, 0.4776, 0.3321, 0.4676, 0.3118, 0.4495, 0.4605, 0.434, 0.4751, 0.4375, 0.4751, 0.454, 0.4605, 0.4495, 0.2939, 0.4623, 0.3118, 0.4676, 0.3118, 0.454, 0.2939, 0.4838, 0.3542, 0.4859, 0.3772, 0.4881, 0.3772, 0.4859, 0.3542, 0.4186, 0.486, 0.3982, 0.4927, 0.3986, 0.4927, 0.4194, 0.486, 0.4776, 0.3321, 0.4838, 0.3542, 0.4859, 0.3542, 0.4796, 0.3321, 0.4375, 0.4751, 0.4186, 0.486, 0.4194, 0.486, 0.4387, 0.4751, 0.4676, 0.3118, 0.4776, 0.3321, 0.4796, 0.3321, 0.4693, 0.3118, 0.454, 0.4605, 0.4375, 0.4751, 0.4387, 0.4751, 0.4555, 0.4605, 0.454, 0.2939, 0.4676, 0.3118, 0.4693, 0.3118, 0.4555, 0.2939, 0.4676, 0.4426, 0.454, 0.4605, 0.4555, 0.4605, 0.4693, 0.4426, 0.4375, 0.2793, 0.454, 0.2939, 0.4555, 0.2939, 0.4387, 0.2793, 0.4776, 0.4223, 0.4676, 0.4426, 0.4693, 0.4426, 0.4796, 0.4223, 0.4186, 0.2684, 0.4375, 0.2793, 0.4387, 0.2793, 0.4194, 0.2684, 0.4838, 0.4002, 0.4776, 0.4223, 0.4796, 0.4223, 0.4859, 0.4002, 0.3982, 0.2617, 0.4186, 0.2684, 0.4194, 0.2684, 0.3986, 0.2617, 0.4859, 0.3772, 0.4838, 0.4002, 0.4859, 0.4002, 0.4881, 0.3772, 0.3982, 0.4927, 0.3769, 0.4949, 0.3986, 0.4927, 0.3769, 0.2594, 0.3982, 0.2617, 0.3986, 0.2617, 0.4387, 0.2793, 0.4555, 0.2939, 0.454, 0.2939, 0.4375, 0.2793, 0.4796, 0.4223, 0.4693, 0.4426, 0.4676, 0.4426, 0.4776, 0.4223, 0.4194, 0.2684, 0.4387, 0.2793, 0.4375, 0.2793, 0.4186, 0.2684, 0.4859, 0.4002, 0.4796, 0.4223, 0.4776, 0.4223, 0.4838, 0.4002, 0.3986, 0.2617, 0.4194, 0.2684, 0.4186, 0.2684, 0.3982, 0.2617, 0.4881, 0.3772, 0.4859, 0.4002, 0.4838, 0.4002, 0.4859, 0.3772, 0.3986, 0.4927, 0.3769, 0.4949, 0.3982, 0.4927, 0.3769, 0.2594, 0.3986, 0.2617, 0.3982, 0.2617, 0.4859, 0.3542, 0.4881, 0.3772, 0.4859, 0.3772, 0.4838, 0.3542, 0.4194, 0.486, 0.3986, 0.4927, 0.3982, 0.4927, 0.4186, 0.486, 0.4796, 0.3321, 0.4859, 0.3542, 0.4838, 0.3542, 0.4776, 0.3321, 0.4387, 0.4751, 0.4194, 0.486, 0.4186, 0.486, 0.4375, 0.4751, 0.4693, 0.3118, 0.4796, 0.3321, 0.4776, 0.3321, 0.4676, 0.3118, 0.4555, 0.4605, 0.4387, 0.4751, 0.4375, 0.4751, 0.454, 0.4605, 0.4555, 0.2939, 0.4693, 0.3118, 0.4676, 0.3118, 0.454, 0.2939, 0.4693, 0.4426, 0.4555, 0.4605, 0.454, 0.4605, 0.4676, 0.4426, 0.4186, 0.486, 0.3982, 0.4927, 0.3969, 0.4927, 0.4162, 0.486, 0.4776, 0.3321, 0.4838, 0.3542, 0.4776, 0.3542, 0.4718, 0.3321, 0.4375, 0.4751, 0.4186, 0.486, 0.4162, 0.486, 0.434, 0.4751, 0.4676, 0.3118, 0.4776, 0.3321, 0.4718, 0.3321, 0.4623, 0.3118, 0.454, 0.4605, 0.4375, 0.4751, 0.434, 0.4751, 0.4495, 0.4605, 0.454, 0.2939, 0.4676, 0.3118, 0.4623, 0.3118, 0.4495, 0.2939, 0.4676, 0.4426, 0.454, 0.4605, 0.4495, 0.4605, 0.4623, 0.4426, 0.4375, 0.2793, 0.454, 0.2939, 0.4495, 0.2939, 0.434, 0.2793, 0.4776, 0.4223, 0.4676, 0.4426, 0.4623, 0.4426, 0.4718, 0.4223, 0.4186, 0.2684, 0.4375, 0.2793, 0.434, 0.2793, 0.4162, 0.2684, 0.4838, 0.4002, 0.4776, 0.4223, 0.4718, 0.4223, 0.4776, 0.4002, 0.3982, 0.2617, 0.4186, 0.2684, 0.4162, 0.2684, 0.3969, 0.2617, 0.4859, 0.3772, 0.4838, 0.4002, 0.4776, 0.4002, 0.4796, 0.3772, 0.3982, 0.4927, 0.3769, 0.4949, 0.3969, 0.4927, 0.3769, 0.2594, 0.3982, 0.2617, 0.3969, 0.2617, 0.4838, 0.3542, 0.4859, 0.3772, 0.4796, 0.3772, 0.4776, 0.3542, 0.4718, 0.4223, 0.4623, 0.4426, 0.4538, 0.4426, 0.4623, 0.4223, 0.4162, 0.2684, 0.434, 0.2793, 0.4282, 0.2793, 0.4123, 0.2684, 0.4776, 0.4002, 0.4718, 0.4223, 0.4623, 0.4223, 0.4676, 0.4002, 0.3969, 0.2617, 0.4162, 0.2684, 0.4123, 0.2684, 0.3949, 0.2617, 0.4796, 0.3772, 0.4776, 0.4002, 0.4676, 0.4002, 0.4693, 0.3772, 0.3969, 0.4927, 0.3769, 0.4949, 0.3949, 0.4927, 0.3769, 0.2594, 0.3969, 0.2617, 0.3949, 0.2617, 0.4776, 0.3542, 0.4796, 0.3772, 0.4693, 0.3772, 0.4676, 0.3542, 0.4162, 0.486, 0.3969, 0.4927, 0.3949, 0.4927, 0.4123, 0.486, 0.4718, 0.3321, 0.4776, 0.3542, 0.4676, 0.3542, 0.4623, 0.3321, 0.434, 0.4751, 0.4162, 0.486, 0.4123, 0.486, 0.4282, 0.4751, 0.4623, 0.3118, 0.4718, 0.3321, 0.4623, 0.3321, 0.4538, 0.3118, 0.4495, 0.4605, 0.434, 0.4751, 0.4282, 0.4751, 0.4423, 0.4605, 0.4495, 0.2939, 0.4623, 0.3118, 0.4538, 0.3118, 0.4423, 0.2939, 0.4623, 0.4426, 0.4495, 0.4605, 0.4423, 0.4605, 0.4538, 0.4426, 0.434, 0.2793, 0.4495, 0.2939, 0.4423, 0.2939, 0.4282, 0.2793, 0.4623, 0.3321, 0.4676, 0.3542, 0.454, 0.3542, 0.4495, 0.3321, 0.4282, 0.4751, 0.4123, 0.486, 0.407, 0.486, 0.4206, 0.4751, 0.4538, 0.3118, 0.4623, 0.3321, 0.4495, 0.3321, 0.4423, 0.3118, 0.4423, 0.4605, 0.4282, 0.4751, 0.4206, 0.4751, 0.4325, 0.4605, 0.4423, 0.2939, 0.4538, 0.3118, 0.4423, 0.3118, 0.4325, 0.2939, 0.4538, 0.4426, 0.4423, 0.4605, 0.4325, 0.4605, 0.4423, 0.4426, 0.4282, 0.2793, 0.4423, 0.2939, 0.4325, 0.2939, 0.4206, 0.2793, 0.4623, 0.4223, 0.4538, 0.4426, 0.4423, 0.4426, 0.4495, 0.4223, 0.4123, 0.2684, 0.4282, 0.2793, 0.4206, 0.2793, 0.407, 0.2684, 0.4676, 0.4002, 0.4623, 0.4223, 0.4495, 0.4223, 0.454, 0.4002, 0.3949, 0.2617, 0.4123, 0.2684, 0.407, 0.2684, 0.3922, 0.2617, 0.4693, 0.3772, 0.4676, 0.4002, 0.454, 0.4002, 0.4555, 0.3772, 0.3949, 0.4927, 0.3769, 0.4949, 0.3922, 0.4927, 0.3769, 0.2594, 0.3949, 0.2617, 0.3922, 0.2617, 0.4676, 0.3542, 0.4693, 0.3772, 0.4555, 0.3772, 0.454, 0.3542, 0.4123, 0.486, 0.3949, 0.4927, 0.3922, 0.4927, 0.407, 0.486, 0.407, 0.2684, 0.4206, 0.2793, 0.4112, 0.2793, 0.4005, 0.2684, 0.454, 0.4002, 0.4495, 0.4223, 0.434, 0.4223, 0.4375, 0.4002, 0.3922, 0.2617, 0.407, 0.2684, 0.4005, 0.2684, 0.3889, 0.2617, 0.4555, 0.3772, 0.454, 0.4002, 0.4375, 0.4002, 0.4387, 0.3772, 0.3922, 0.4927, 0.3769, 0.4949, 0.3889, 0.4927, 0.3769, 0.2594, 0.3922, 0.2617, 0.3889, 0.2617, 0.454, 0.3542, 0.4555, 0.3772, 0.4387, 0.3772, 0.4375, 0.3542, 0.407, 0.486, 0.3922, 0.4927, 0.3889, 0.4927, 0.4005, 0.486, 0.4495, 0.3321, 0.454, 0.3542, 0.4375, 0.3542, 0.434, 0.3321, 0.4206, 0.4751, 0.407, 0.486, 0.4005, 0.486, 0.4112, 0.4751, 0.4423, 0.3118, 0.4495, 0.3321, 0.434, 0.3321, 0.4282, 0.3118, 0.4325, 0.4605, 0.4206, 0.4751, 0.4112, 0.4751, 0.4206, 0.4605, 0.4325, 0.2939, 0.4423, 0.3118, 0.4282, 0.3118, 0.4206, 0.2939, 0.4423, 0.4426, 0.4325, 0.4605, 0.4206, 0.4605, 0.4282, 0.4426, 0.4206, 0.2793, 0.4325, 0.2939, 0.4206, 0.2939, 0.4112, 0.2793, 0.4495, 0.4223, 0.4423, 0.4426, 0.4282, 0.4426, 0.434, 0.4223, 0.4282, 0.3118, 0.434, 0.3321, 0.4162, 0.3321, 0.4123, 0.3118, 0.4206, 0.4605, 0.4112, 0.4751, 0.4005, 0.4751, 0.407, 0.4605, 0.4206, 0.2939, 0.4282, 0.3118, 0.4123, 0.3118, 0.407, 0.2939, 0.4282, 0.4426, 0.4206, 0.4605, 0.407, 0.4605, 0.4123, 0.4426, 0.4112, 0.2793, 0.4206, 0.2939, 0.407, 0.2939, 0.4005, 0.2793, 0.434, 0.4223, 0.4282, 0.4426, 0.4123, 0.4426, 0.4162, 0.4223, 0.4005, 0.2684, 0.4112, 0.2793, 0.4005, 0.2793, 0.3932, 0.2684, 0.4375, 0.4002, 0.434, 0.4223, 0.4162, 0.4223, 0.4186, 0.4002, 0.3889, 0.2617, 0.4005, 0.2684, 0.3932, 0.2684, 0.3852, 0.2617, 0.4387, 0.3772, 0.4375, 0.4002, 0.4186, 0.4002, 0.4194, 0.3772, 0.3889, 0.4927, 0.3769, 0.4949, 0.3852, 0.4927, 0.3769, 0.2594, 0.3889, 0.2617, 0.3852, 0.2617, 0.4375, 0.3542, 0.4387, 0.3772, 0.4194, 0.3772, 0.4186, 0.3542, 0.4005, 0.486, 0.3889, 0.4927, 0.3852, 0.4927, 0.3932, 0.486, 0.434, 0.3321, 0.4375, 0.3542, 0.4186, 0.3542, 0.4162, 0.3321, 0.4112, 0.4751, 0.4005, 0.486, 0.3932, 0.486, 0.4005, 0.4751, 0.3852, 0.2617, 0.3932, 0.2684, 0.3852, 0.2684, 0.3811, 0.2617, 0.4194, 0.3772, 0.4186, 0.4002, 0.3982, 0.4002, 0.3986, 0.3772, 0.3852, 0.4927, 0.3769, 0.4949, 0.3811, 0.4927, 0.3769, 0.2594, 0.3852, 0.2617, 0.3811, 0.2617, 0.4186, 0.3542, 0.4194, 0.3772, 0.3986, 0.3772, 0.3982, 0.3542, 0.3932, 0.486, 0.3852, 0.4927, 0.3811, 0.4927, 0.3852, 0.486, 0.4162, 0.3321, 0.4186, 0.3542, 0.3982, 0.3542, 0.3969, 0.3321, 0.4005, 0.4751, 0.3932, 0.486, 0.3852, 0.486, 0.3889, 0.4751, 0.4123, 0.3118, 0.4162, 0.3321, 0.3969, 0.3321, 0.3949, 0.3118, 0.407, 0.4605, 0.4005, 0.4751, 0.3889, 0.4751, 0.3922, 0.4605, 0.407, 0.2939, 0.4123, 0.3118, 0.3949, 0.3118, 0.3922, 0.2939, 0.4123, 0.4426, 0.407, 0.4605, 0.3922, 0.4605, 0.3949, 0.4426, 0.4005, 0.2793, 0.407, 0.2939, 0.3922, 0.2939, 0.3889, 0.2793, 0.4162, 0.4223, 0.4123, 0.4426, 0.3949, 0.4426, 0.3969, 0.4223, 0.3932, 0.2684, 0.4005, 0.2793, 0.3889, 0.2793, 0.3852, 0.2684, 0.4186, 0.4002, 0.4162, 0.4223, 0.3969, 0.4223, 0.3982, 0.4002, 0.3922, 0.4605, 0.3889, 0.4751, 0.3769, 0.4751, 0.3769, 0.4605, 0.3922, 0.2939, 0.3949, 0.3118, 0.3769, 0.3118, 0.3769, 0.2939, 0.3949, 0.4426, 0.3922, 0.4605, 0.3769, 0.4605, 0.3769, 0.4426, 0.3889, 0.2793, 0.3922, 0.2939, 0.3769, 0.2939, 0.3769, 0.2793, 0.3969, 0.4223, 0.3949, 0.4426, 0.3769, 0.4426, 0.3769, 0.4223, 0.3852, 0.2684, 0.3889, 0.2793, 0.3769, 0.2793, 0.3769, 0.2684, 0.3982, 0.4002, 0.3969, 0.4223, 0.3769, 0.4223, 0.3769, 0.4002, 0.3811, 0.2617, 0.3852, 0.2684, 0.3769, 0.2684, 0.3769, 0.2617, 0.3986, 0.3772, 0.3982, 0.4002, 0.3769, 0.4002, 0.3769, 0.3772, 0.3811, 0.4927, 0.3769, 0.4949, 0.3769, 0.4927, 0.3769, 0.2594, 0.3811, 0.2617, 0.3769, 0.2617, 0.3982, 0.3542, 0.3986, 0.3772, 0.3769, 0.3772, 0.3769, 0.3542, 0.3852, 0.486, 0.3811, 0.4927, 0.3769, 0.4927, 0.3769, 0.486, 0.3969, 0.3321, 0.3982, 0.3542, 0.3769, 0.3542, 0.3769, 0.3321, 0.3889, 0.4751, 0.3852, 0.486, 0.3769, 0.486, 0.3769, 0.4751, 0.3949, 0.3118, 0.3969, 0.3321, 0.3769, 0.3321, 0.3769, 0.3118, 0.3769, 0.3772, 0.3769, 0.4002, 0.3556, 0.4002, 0.3552, 0.3772, 0.3769, 0.4927, 0.3769, 0.4949, 0.3727, 0.4927, 0.3769, 0.2594, 0.3769, 0.2617, 0.3727, 0.2617, 0.3769, 0.3542, 0.3769, 0.3772, 0.3552, 0.3772, 0.3556, 0.3542, 0.3769, 0.486, 0.3769, 0.4927, 0.3727, 0.4927, 0.3686, 0.486, 0.3769, 0.3321, 0.3769, 0.3542, 0.3556, 0.3542, 0.3568, 0.3321, 0.3769, 0.4751, 0.3769, 0.486, 0.3686, 0.486, 0.3648, 0.4751, 0.3769, 0.3118, 0.3769, 0.3321, 0.3568, 0.3321, 0.3588, 0.3118, 0.3769, 0.4605, 0.3769, 0.4751, 0.3648, 0.4751, 0.3615, 0.4605, 0.3769, 0.2939, 0.3769, 0.3118, 0.3588, 0.3118, 0.3615, 0.2939, 0.3769, 0.4426, 0.3769, 0.4605, 0.3615, 0.4605, 0.3588, 0.4426, 0.3769, 0.2793, 0.3769, 0.2939, 0.3615, 0.2939, 0.3648, 0.2793, 0.3769, 0.4223, 0.3769, 0.4426, 0.3588, 0.4426, 0.3568, 0.4223, 0.3769, 0.2684, 0.3769, 0.2793, 0.3648, 0.2793, 0.3686, 0.2684, 0.3769, 0.4002, 0.3769, 0.4223, 0.3568, 0.4223, 0.3556, 0.4002, 0.3769, 0.2617, 0.3769, 0.2684, 0.3686, 0.2684, 0.3727, 0.2617, 0.3615, 0.2939, 0.3588, 0.3118, 0.3415, 0.3118, 0.3468, 0.2939, 0.3588, 0.4426, 0.3615, 0.4605, 0.3468, 0.4605, 0.3415, 0.4426, 0.3648, 0.2793, 0.3615, 0.2939, 0.3468, 0.2939, 0.3532, 0.2793, 0.3568, 0.4223, 0.3588, 0.4426, 0.3415, 0.4426, 0.3376, 0.4223, 0.3686, 0.2684, 0.3648, 0.2793, 0.3532, 0.2793, 0.3606, 0.2684, 0.3556, 0.4002, 0.3568, 0.4223, 0.3376, 0.4223, 0.3352, 0.4002, 0.3727, 0.2617, 0.3686, 0.2684, 0.3606, 0.2684, 0.3686, 0.2617, 0.3552, 0.3772, 0.3556, 0.4002, 0.3352, 0.4002, 0.3343, 0.3772, 0.3727, 0.4927, 0.3769, 0.4949, 0.3686, 0.4927, 0.3769, 0.2594, 0.3727, 0.2617, 0.3686, 0.2617, 0.3556, 0.3542, 0.3552, 0.3772, 0.3343, 0.3772, 0.3352, 0.3542, 0.3686, 0.486, 0.3727, 0.4927, 0.3686, 0.4927, 0.3606, 0.486, 0.3568, 0.3321, 0.3556, 0.3542, 0.3352, 0.3542, 0.3376, 0.3321, 0.3648, 0.4751, 0.3686, 0.486, 0.3606, 0.486, 0.3532, 0.4751, 0.3588, 0.3118, 0.3568, 0.3321, 0.3376, 0.3321, 0.3415, 0.3118, 0.3615, 0.4605, 0.3648, 0.4751, 0.3532, 0.4751, 0.3468, 0.4605, 0.3686, 0.4927, 0.3769, 0.4949, 0.3648, 0.4927, 0.3769, 0.2594, 0.3686, 0.2617, 0.3648, 0.2617, 0.3352, 0.3542, 0.3343, 0.3772, 0.3151, 0.3772, 0.3163, 0.3542, 0.3606, 0.486, 0.3686, 0.4927, 0.3648, 0.4927, 0.3532, 0.486, 0.3376, 0.3321, 0.3352, 0.3542, 0.3163, 0.3542, 0.3198, 0.3321, 0.3532, 0.4751, 0.3606, 0.486, 0.3532, 0.486, 0.3426, 0.4751, 0.3415, 0.3118, 0.3376, 0.3321, 0.3198, 0.3321, 0.3255, 0.3118, 0.3468, 0.4605, 0.3532, 0.4751, 0.3426, 0.4751, 0.3332, 0.4605, 0.3468, 0.2939, 0.3415, 0.3118, 0.3255, 0.3118, 0.3332, 0.2939, 0.3415, 0.4426, 0.3468, 0.4605, 0.3332, 0.4605, 0.3255, 0.4426, 0.3532, 0.2793, 0.3468, 0.2939, 0.3332, 0.2939, 0.3426, 0.2793, 0.3376, 0.4223, 0.3415, 0.4426, 0.3255, 0.4426, 0.3198, 0.4223, 0.3606, 0.2684, 0.3532, 0.2793, 0.3426, 0.2793, 0.3532, 0.2684, 0.3352, 0.4002, 0.3376, 0.4223, 0.3198, 0.4223, 0.3163, 0.4002, 0.3686, 0.2617, 0.3606, 0.2684, 0.3532, 0.2684, 0.3648, 0.2617, 0.3343, 0.3772, 0.3352, 0.4002, 0.3163, 0.4002, 0.3151, 0.3772, 0.3255, 0.4426, 0.3332, 0.4605, 0.3213, 0.4605, 0.3115, 0.4426, 0.3426, 0.2793, 0.3332, 0.2939, 0.3213, 0.2939, 0.3332, 0.2793, 0.3198, 0.4223, 0.3255, 0.4426, 0.3115, 0.4426, 0.3042, 0.4223, 0.3532, 0.2684, 0.3426, 0.2793, 0.3332, 0.2793, 0.3468, 0.2684, 0.3163, 0.4002, 0.3198, 0.4223, 0.3042, 0.4223, 0.2998, 0.4002, 0.3648, 0.2617, 0.3532, 0.2684, 0.3468, 0.2684, 0.3615, 0.2617, 0.3151, 0.3772, 0.3163, 0.4002, 0.2998, 0.4002, 0.2983, 0.3772, 0.3648, 0.4927, 0.3769, 0.4949, 0.3615, 0.4927, 0.3769, 0.2594, 0.3648, 0.2617, 0.3615, 0.2617, 0.3163, 0.3542, 0.3151, 0.3772, 0.2983, 0.3772, 0.2998, 0.3542, 0.3532, 0.486, 0.3648, 0.4927, 0.3615, 0.4927, 0.3468, 0.486, 0.3198, 0.3321, 0.3163, 0.3542, 0.2998, 0.3542, 0.3042, 0.3321, 0.3426, 0.4751, 0.3532, 0.486, 0.3468, 0.486, 0.3332, 0.4751, 0.3255, 0.3118, 0.3198, 0.3321, 0.3042, 0.3321, 0.3115, 0.3118, 0.3332, 0.4605, 0.3426, 0.4751, 0.3332, 0.4751, 0.3213, 0.4605, 0.3332, 0.2939, 0.3255, 0.3118, 0.3115, 0.3118, 0.3213, 0.2939, 0.2998, 0.3542, 0.2983, 0.3772, 0.2844, 0.3772, 0.2862, 0.3542, 0.3468, 0.486, 0.3615, 0.4927, 0.3588, 0.4927, 0.3415, 0.486, 0.3042, 0.3321, 0.2998, 0.3542, 0.2862, 0.3542, 0.2915, 0.3321, 0.3332, 0.4751, 0.3468, 0.486, 0.3415, 0.486, 0.3255, 0.4751, 0.3115, 0.3118, 0.3042, 0.3321, 0.2915, 0.3321, 0.3, 0.3118, 0.3213, 0.4605, 0.3332, 0.4751, 0.3255, 0.4751, 0.3115, 0.4605, 0.3213, 0.2939, 0.3115, 0.3118, 0.3, 0.3118, 0.3115, 0.2939, 0.3115, 0.4426, 0.3213, 0.4605, 0.3115, 0.4605, 0.3, 0.4426, 0.3332, 0.2793, 0.3213, 0.2939, 0.3115, 0.2939, 0.3255, 0.2793, 0.3042, 0.4223, 0.3115, 0.4426, 0.3, 0.4426, 0.2915, 0.4223, 0.3468, 0.2684, 0.3332, 0.2793, 0.3255, 0.2793, 0.3415, 0.2684, 0.2998, 0.4002, 0.3042, 0.4223, 0.2915, 0.4223, 0.2862, 0.4002, 0.3615, 0.2617, 0.3468, 0.2684, 0.3415, 0.2684, 0.3588, 0.2617, 0.2983, 0.3772, 0.2998, 0.4002, 0.2862, 0.4002, 0.2844, 0.3772, 0.3615, 0.4927, 0.3769, 0.4949, 0.3588, 0.4927, 0.3769, 0.2594, 0.3615, 0.2617, 0.3588, 0.2617, 0.3255, 0.2793, 0.3115, 0.2939, 0.3042, 0.2939, 0.3198, 0.2793, 0.2915, 0.4223, 0.3, 0.4426, 0.2915, 0.4426, 0.282, 0.4223, 0.3415, 0.2684, 0.3255, 0.2793, 0.3198, 0.2793, 0.3376, 0.2684, 0.2862, 0.4002, 0.2915, 0.4223, 0.282, 0.4223, 0.2761, 0.4002, 0.3588, 0.2617, 0.3415, 0.2684, 0.3376, 0.2684, 0.3568, 0.2617, 0.2844, 0.3772, 0.2862, 0.4002, 0.2761, 0.4002, 0.2742, 0.3772, 0.3588, 0.4927, 0.3769, 0.4949, 0.3568, 0.4927, 0.3769, 0.2594, 0.3588, 0.2617, 0.3568, 0.2617, 0.2862, 0.3542, 0.2844, 0.3772, 0.2742, 0.3772, 0.2761, 0.3542, 0.3415, 0.486, 0.3588, 0.4927, 0.3568, 0.4927, 0.3376, 0.486, 0.2915, 0.3321, 0.2862, 0.3542, 0.2761, 0.3542, 0.282, 0.3321, 0.3255, 0.4751, 0.3415, 0.486, 0.3376, 0.486, 0.3198, 0.4751, 0.3, 0.3118, 0.2915, 0.3321, 0.282, 0.3321, 0.2915, 0.3118, 0.3115, 0.4605, 0.3255, 0.4751, 0.3198, 0.4751, 0.3042, 0.4605, 0.3115, 0.2939, 0.3, 0.3118, 0.2915, 0.3118, 0.3042, 0.2939, 0.3, 0.4426, 0.3115, 0.4605, 0.3042, 0.4605, 0.2915, 0.4426, 0.282, 0.3321, 0.2761, 0.3542, 0.2699, 0.3542, 0.2761, 0.3321, 0.3198, 0.4751, 0.3376, 0.486, 0.3352, 0.486, 0.3163, 0.4751, 0.2915, 0.3118, 0.282, 0.3321, 0.2761, 0.3321, 0.2862, 0.3118, 0.3042, 0.4605, 0.3198, 0.4751, 0.3163, 0.4751, 0.2998, 0.4605, 0.3042, 0.2939, 0.2915, 0.3118, 0.2862, 0.3118, 0.2998, 0.2939, 0.2915, 0.4426, 0.3042, 0.4605, 0.2998, 0.4605, 0.2862, 0.4426, 0.3198, 0.2793, 0.3042, 0.2939, 0.2998, 0.2939, 0.3163, 0.2793, 0.282, 0.4223, 0.2915, 0.4426, 0.2862, 0.4426, 0.2761, 0.4223, 0.3376, 0.2684, 0.3198, 0.2793, 0.3163, 0.2793, 0.3352, 0.2684, 0.2761, 0.4002, 0.282, 0.4223, 0.2761, 0.4223, 0.2699, 0.4002, 0.3568, 0.2617, 0.3376, 0.2684, 0.3352, 0.2684, 0.3556, 0.2617, 0.2742, 0.3772, 0.2761, 0.4002, 0.2699, 0.4002, 0.2678, 0.3772, 0.3568, 0.4927, 0.3769, 0.4949, 0.3556, 0.4927, 0.3769, 0.2594, 0.3568, 0.2617, 0.3556, 0.2617, 0.2761, 0.3542, 0.2742, 0.3772, 0.2678, 0.3772, 0.2699, 0.3542, 0.3376, 0.486, 0.3568, 0.4927, 0.3556, 0.4927, 0.3352, 0.486, 0.3352, 0.2684, 0.3163, 0.2793, 0.3151, 0.2793, 0.3343, 0.2684, 0.2699, 0.4002, 0.2761, 0.4223, 0.2742, 0.4223, 0.2678, 0.4002, 0.3556, 0.2617, 0.3352, 0.2684, 0.3343, 0.2684, 0.3552, 0.2617, 0.2678, 0.3772, 0.2699, 0.4002, 0.2678, 0.4002, 0.2657, 0.3772, 0.3556, 0.4927, 0.3769, 0.4949, 0.3552, 0.4927, 0.3769, 0.2594, 0.3556, 0.2617, 0.3552, 0.2617, 0.2699, 0.3542, 0.2678, 0.3772, 0.2657, 0.3772, 0.2678, 0.3542, 0.3352, 0.486, 0.3556, 0.4927, 0.3552, 0.4927, 0.3343, 0.486, 0.2761, 0.3321, 0.2699, 0.3542, 0.2678, 0.3542, 0.2742, 0.3321, 0.3163, 0.4751, 0.3352, 0.486, 0.3343, 0.486, 0.3151, 0.4751, 0.2862, 0.3118, 0.2761, 0.3321, 0.2742, 0.3321, 0.2844, 0.3118, 0.2998, 0.4605, 0.3163, 0.4751, 0.3151, 0.4751, 0.2983, 0.4605, 0.2998, 0.2939, 0.2862, 0.3118, 0.2844, 0.3118, 0.2983, 0.2939, 0.2862, 0.4426, 0.2998, 0.4605, 0.2983, 0.4605, 0.2844, 0.4426, 0.3163, 0.2793, 0.2998, 0.2939, 0.2983, 0.2939, 0.3151, 0.2793, 0.2761, 0.4223, 0.2862, 0.4426, 0.2844, 0.4426, 0.2742, 0.4223, 0.3151, 0.4751, 0.3343, 0.486, 0.3352, 0.486, 0.3163, 0.4751, 0.2844, 0.3118, 0.2742, 0.3321, 0.2761, 0.3321, 0.2862, 0.3118, 0.2983, 0.4605, 0.3151, 0.4751, 0.3163, 0.4751, 0.2998, 0.4605, 0.2983, 0.2939, 0.2844, 0.3118, 0.2862, 0.3118, 0.2998, 0.2939, 0.2844, 0.4426, 0.2983, 0.4605, 0.2998, 0.4605, 0.2862, 0.4426, 0.3151, 0.2793, 0.2983, 0.2939, 0.2998, 0.2939, 0.3163, 0.2793, 0.2742, 0.4223, 0.2844, 0.4426, 0.2862, 0.4426, 0.2761, 0.4223, 0.3343, 0.2684, 0.3151, 0.2793, 0.3163, 0.2793, 0.3352, 0.2684, 0.2678, 0.4002, 0.2742, 0.4223, 0.2761, 0.4223, 0.2699, 0.4002, 0.3552, 0.2617, 0.3343, 0.2684, 0.3352, 0.2684, 0.3556, 0.2617, 0.2657, 0.3772, 0.2678, 0.4002, 0.2699, 0.4002, 0.2678, 0.3772, 0.3552, 0.4927, 0.3769, 0.4949, 0.3556, 0.4927, 0.3769, 0.2594, 0.3552, 0.2617, 0.3556, 0.2617, 0.2678, 0.3542, 0.2657, 0.3772, 0.2678, 0.3772, 0.2699, 0.3542, 0.3343, 0.486, 0.3552, 0.4927, 0.3556, 0.4927, 0.3352, 0.486, 0.2742, 0.3321, 0.2678, 0.3542, 0.2699, 0.3542, 0.2761, 0.3321, 0.2699, 0.4002, 0.2761, 0.4223, 0.282, 0.4223, 0.2761, 0.4002, 0.3556, 0.2617, 0.3352, 0.2684, 0.3376, 0.2684, 0.3568, 0.2617, 0.2678, 0.3772, 0.2699, 0.4002, 0.2761, 0.4002, 0.2742, 0.3772, 0.3556, 0.4927, 0.3769, 0.4949, 0.3568, 0.4927, 0.3769, 0.2594, 0.3556, 0.2617, 0.3568, 0.2617, 0.2699, 0.3542, 0.2678, 0.3772, 0.2742, 0.3772, 0.2761, 0.3542, 0.3352, 0.486, 0.3556, 0.4927, 0.3568, 0.4927, 0.3376, 0.486, 0.2761, 0.3321, 0.2699, 0.3542, 0.2761, 0.3542, 0.282, 0.3321, 0.3163, 0.4751, 0.3352, 0.486, 0.3376, 0.486, 0.3198, 0.4751, 0.2862, 0.3118, 0.2761, 0.3321, 0.282, 0.3321, 0.2915, 0.3118, 0.2998, 0.4605, 0.3163, 0.4751, 0.3198, 0.4751, 0.3042, 0.4605, 0.2998, 0.2939, 0.2862, 0.3118, 0.2915, 0.3118, 0.3042, 0.2939, 0.2862, 0.4426, 0.2998, 0.4605, 0.3042, 0.4605, 0.2915, 0.4426, 0.3163, 0.2793, 0.2998, 0.2939, 0.3042, 0.2939, 0.3198, 0.2793, 0.2761, 0.4223, 0.2862, 0.4426, 0.2915, 0.4426, 0.282, 0.4223, 0.3352, 0.2684, 0.3163, 0.2793, 0.3198, 0.2793, 0.3376, 0.2684, 0.2915, 0.3118, 0.282, 0.3321, 0.2915, 0.3321, 0.3, 0.3118, 0.3042, 0.4605, 0.3198, 0.4751, 0.3255, 0.4751, 0.3115, 0.4605, 0.3042, 0.2939, 0.2915, 0.3118, 0.3, 0.3118, 0.3115, 0.2939, 0.2915, 0.4426, 0.3042, 0.4605, 0.3115, 0.4605, 0.3, 0.4426, 0.3198, 0.2793, 0.3042, 0.2939, 0.3115, 0.2939, 0.3255, 0.2793, 0.282, 0.4223, 0.2915, 0.4426, 0.3, 0.4426, 0.2915, 0.4223, 0.3376, 0.2684, 0.3198, 0.2793, 0.3255, 0.2793, 0.3415, 0.2684, 0.2761, 0.4002, 0.282, 0.4223, 0.2915, 0.4223, 0.2862, 0.4002, 0.3568, 0.2617, 0.3376, 0.2684, 0.3415, 0.2684, 0.3588, 0.2617, 0.2742, 0.3772, 0.2761, 0.4002, 0.2862, 0.4002, 0.2844, 0.3772, 0.3568, 0.4927, 0.3769, 0.4949, 0.3588, 0.4927, 0.3769, 0.2594, 0.3568, 0.2617, 0.3588, 0.2617, 0.2761, 0.3542, 0.2742, 0.3772, 0.2844, 0.3772, 0.2862, 0.3542, 0.3376, 0.486, 0.3568, 0.4927, 0.3588, 0.4927, 0.3415, 0.486, 0.282, 0.3321, 0.2761, 0.3542, 0.2862, 0.3542, 0.2915, 0.3321, 0.3198, 0.4751, 0.3376, 0.486, 0.3415, 0.486, 0.3255, 0.4751, 0.3588, 0.2617, 0.3415, 0.2684, 0.3468, 0.2684, 0.3615, 0.2617, 0.2844, 0.3772, 0.2862, 0.4002, 0.2998, 0.4002, 0.2983, 0.3772, 0.3588, 0.4927, 0.3769, 0.4949, 0.3615, 0.4927, 0.3769, 0.2594, 0.3588, 0.2617, 0.3615, 0.2617, 0.2862, 0.3542, 0.2844, 0.3772, 0.2983, 0.3772, 0.2998, 0.3542, 0.3415, 0.486, 0.3588, 0.4927, 0.3615, 0.4927, 0.3468, 0.486, 0.2915, 0.3321, 0.2862, 0.3542, 0.2998, 0.3542, 0.3042, 0.3321, 0.3255, 0.4751, 0.3415, 0.486, 0.3468, 0.486, 0.3332, 0.4751, 0.3, 0.3118, 0.2915, 0.3321, 0.3042, 0.3321, 0.3115, 0.3118, 0.3115, 0.4605, 0.3255, 0.4751, 0.3332, 0.4751, 0.3213, 0.4605, 0.3115, 0.2939, 0.3, 0.3118, 0.3115, 0.3118, 0.3213, 0.2939, 0.3, 0.4426, 0.3115, 0.4605, 0.3213, 0.4605, 0.3115, 0.4426, 0.3255, 0.2793, 0.3115, 0.2939, 0.3213, 0.2939, 0.3332, 0.2793, 0.2915, 0.4223, 0.3, 0.4426, 0.3115, 0.4426, 0.3042, 0.4223, 0.3415, 0.2684, 0.3255, 0.2793, 0.3332, 0.2793, 0.3468, 0.2684, 0.2862, 0.4002, 0.2915, 0.4223, 0.3042, 0.4223, 0.2998, 0.4002, 0.3213, 0.4605, 0.3332, 0.4751, 0.3426, 0.4751, 0.3332, 0.4605, 0.3213, 0.2939, 0.3115, 0.3118, 0.3255, 0.3118, 0.3332, 0.2939, 0.3115, 0.4426, 0.3213, 0.4605, 0.3332, 0.4605, 0.3255, 0.4426, 0.3332, 0.2793, 0.3213, 0.2939, 0.3332, 0.2939, 0.3426, 0.2793, 0.3042, 0.4223, 0.3115, 0.4426, 0.3255, 0.4426, 0.3198, 0.4223, 0.3468, 0.2684, 0.3332, 0.2793, 0.3426, 0.2793, 0.3532, 0.2684, 0.2998, 0.4002, 0.3042, 0.4223, 0.3198, 0.4223, 0.3163, 0.4002, 0.3615, 0.2617, 0.3468, 0.2684, 0.3532, 0.2684, 0.3648, 0.2617, 0.2983, 0.3772, 0.2998, 0.4002, 0.3163, 0.4002, 0.3151, 0.3772, 0.3615, 0.4927, 0.3769, 0.4949, 0.3648, 0.4927, 0.3769, 0.2594, 0.3615, 0.2617, 0.3648, 0.2617, 0.2998, 0.3542, 0.2983, 0.3772, 0.3151, 0.3772, 0.3163, 0.3542, 0.3468, 0.486, 0.3615, 0.4927, 0.3648, 0.4927, 0.3532, 0.486, 0.3042, 0.3321, 0.2998, 0.3542, 0.3163, 0.3542, 0.3198, 0.3321, 0.3332, 0.4751, 0.3468, 0.486, 0.3532, 0.486, 0.3426, 0.4751, 0.3115, 0.3118, 0.3042, 0.3321, 0.3198, 0.3321, 0.3255, 0.3118, 0.3151, 0.3772, 0.3163, 0.4002, 0.3352, 0.4002, 0.3343, 0.3772, 0.3648, 0.4927, 0.3769, 0.4949, 0.3686, 0.4927, 0.3769, 0.2594, 0.3648, 0.2617, 0.3686, 0.2617, 0.3163, 0.3542, 0.3151, 0.3772, 0.3343, 0.3772, 0.3352, 0.3542, 0.3532, 0.486, 0.3648, 0.4927, 0.3686, 0.4927, 0.3606, 0.486, 0.3198, 0.3321, 0.3163, 0.3542, 0.3352, 0.3542, 0.3376, 0.3321, 0.3426, 0.4751, 0.3532, 0.486, 0.3606, 0.486, 0.3532, 0.4751, 0.3255, 0.3118, 0.3198, 0.3321, 0.3376, 0.3321, 0.3415, 0.3118, 0.3332, 0.4605, 0.3426, 0.4751, 0.3532, 0.4751, 0.3468, 0.4605, 0.3332, 0.2939, 0.3255, 0.3118, 0.3415, 0.3118, 0.3468, 0.2939, 0.3255, 0.4426, 0.3332, 0.4605, 0.3468, 0.4605, 0.3415, 0.4426, 0.3426, 0.2793, 0.3332, 0.2939, 0.3468, 0.2939, 0.3532, 0.2793, 0.3198, 0.4223, 0.3255, 0.4426, 0.3415, 0.4426, 0.3376, 0.4223, 0.3532, 0.2684, 0.3426, 0.2793, 0.3532, 0.2793, 0.3606, 0.2684, 0.3163, 0.4002, 0.3198, 0.4223, 0.3376, 0.4223, 0.3352, 0.4002, 0.3648, 0.2617, 0.3532, 0.2684, 0.3606, 0.2684, 0.3686, 0.2617, 0.3468, 0.2939, 0.3415, 0.3118, 0.3588, 0.3118, 0.3615, 0.2939, 0.3415, 0.4426, 0.3468, 0.4605, 0.3615, 0.4605, 0.3588, 0.4426, 0.3532, 0.2793, 0.3468, 0.2939, 0.3615, 0.2939, 0.3648, 0.2793, 0.3376, 0.4223, 0.3415, 0.4426, 0.3588, 0.4426, 0.3568, 0.4223, 0.3606, 0.2684, 0.3532, 0.2793, 0.3648, 0.2793, 0.3686, 0.2684, 0.3352, 0.4002, 0.3376, 0.4223, 0.3568, 0.4223, 0.3556, 0.4002, 0.3686, 0.2617, 0.3606, 0.2684, 0.3686, 0.2684, 0.3727, 0.2617, 0.3343, 0.3772, 0.3352, 0.4002, 0.3556, 0.4002, 0.3552, 0.3772, 0.3686, 0.4927, 0.3769, 0.4949, 0.3727, 0.4927, 0.3769, 0.2594, 0.3686, 0.2617, 0.3727, 0.2617, 0.3352, 0.3542, 0.3343, 0.3772, 0.3552, 0.3772, 0.3556, 0.3542, 0.3606, 0.486, 0.3686, 0.4927, 0.3727, 0.4927, 0.3686, 0.486, 0.3376, 0.3321, 0.3352, 0.3542, 0.3556, 0.3542, 0.3568, 0.3321, 0.3532, 0.4751, 0.3606, 0.486, 0.3686, 0.486, 0.3648, 0.4751, 0.3415, 0.3118, 0.3376, 0.3321, 0.3568, 0.3321, 0.3588, 0.3118, 0.3468, 0.4605, 0.3532, 0.4751, 0.3648, 0.4751, 0.3615, 0.4605, 0.3769, 0.2594, 0.3727, 0.2617, 0.3769, 0.2617, 0.3556, 0.3542, 0.3552, 0.3772, 0.3769, 0.3772, 0.3769, 0.3542, 0.3686, 0.486, 0.3727, 0.4927, 0.3769, 0.4927, 0.3769, 0.486, 0.3568, 0.3321, 0.3556, 0.3542, 0.3769, 0.3542, 0.3769, 0.3321, 0.3648, 0.4751, 0.3686, 0.486, 0.3769, 0.486, 0.3769, 0.4751, 0.3588, 0.3118, 0.3568, 0.3321, 0.3769, 0.3321, 0.3769, 0.3118, 0.3615, 0.4605, 0.3648, 0.4751, 0.3769, 0.4751, 0.3769, 0.4605, 0.3615, 0.2939, 0.3588, 0.3118, 0.3769, 0.3118, 0.3769, 0.2939, 0.3588, 0.4426, 0.3615, 0.4605, 0.3769, 0.4605, 0.3769, 0.4426, 0.3648, 0.2793, 0.3615, 0.2939, 0.3769, 0.2939, 0.3769, 0.2793, 0.3568, 0.4223, 0.3588, 0.4426, 0.3769, 0.4426, 0.3769, 0.4223, 0.3686, 0.2684, 0.3648, 0.2793, 0.3769, 0.2793, 0.3769, 0.2684, 0.3556, 0.4002, 0.3568, 0.4223, 0.3769, 0.4223, 0.3769, 0.4002, 0.3727, 0.2617, 0.3686, 0.2684, 0.3769, 0.2684, 0.3769, 0.2617, 0.3552, 0.3772, 0.3556, 0.4002, 0.3769, 0.4002, 0.3769, 0.3772, 0.3727, 0.4927, 0.3769, 0.4949, 0.3769, 0.4927])
me_sphere.use_remesh_preserve_volume = False
me_sphere.use_remesh_preserve_attributes = False
me_sphere.use_mirror_vertex_groups = False
me_sphere.update()

# ---- objects
ob_sphere = bpy.data.objects.new('Sphere', me_sphere)

# ---- transforms, parenting, visibility, modifiers, constraints
ob_sphere.location = (0.0, 0.0, 0.0)
ob_sphere.lineart.crease_threshold = 0.0

# ---- collection membership
col_collection_1.objects.link(ob_sphere)

# ---- scene / render settings (as saved in the file)
scene.frame_start = 1; scene.frame_end = 250; scene.frame_set(1)
scene.render.engine = 'BLENDER_EEVEE_NEXT'
scene.render.resolution_percentage = 50
scene.render.dither_intensity = 0.0
scene.cycles.use_denoising = False
scene.cycles.samples = 128
scene.cycles.sampling_pattern = 'TABULATED_SOBOL'
scene.cycles.light_sampling_threshold = 0.0
scene.cycles.use_adaptive_sampling = False
scene.cycles.use_light_tree = False
scene.cycles.blur_glossy = 0.0
scene.cycles.sample_clamp_indirect = 0.0
scene.view_settings.view_transform = 'Standard'
bpy.context.view_layer.update()

# ---- added for rendering (the .blend has no active camera and no usable light): camera, sun
cam_auto = bpy.data.cameras.new('AutoCamera')
cam_auto.lens = 50.0
cam_auto.sensor_width = 36.0
cam_auto.clip_end = 1000.0
ob_auto_camera = bpy.data.objects.new('AutoCamera', cam_auto)
scene.collection.objects.link(ob_auto_camera)
ob_auto_camera.location = (3.20507, -3.84609, 2.56406)
ob_auto_camera.rotation_euler = (1.09748, -7.21219e-08, 0.694738)
scene.camera = ob_auto_camera
light_auto_sun = bpy.data.lights.new('AutoSun', 'SUN')
light_auto_sun.energy = 3.0
light_auto_sun.angle = 0.0523599
ob_auto_sun = bpy.data.objects.new('AutoSun', light_auto_sun)
scene.collection.objects.link(ob_auto_sun)
ob_auto_sun.rotation_euler = (0.872665, 0.174533, 0.523599)
bpy.context.view_layer.update()
